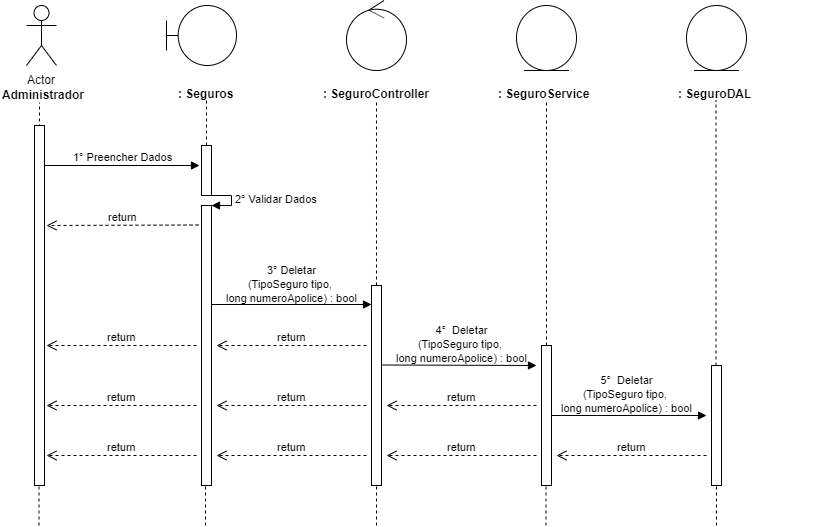

The diagram above was exported from draw.io. Its source (the exported page's mxGraphModel, read from the mxfile embedded in the PNG):
<mxGraphModel dx="984" dy="349" grid="1" gridSize="10" guides="1" tooltips="1" connect="1" arrows="1" fold="1" page="1" pageScale="1" pageWidth="827" pageHeight="1169" math="0" shadow="0">
  <root>
    <mxCell id="0" />
    <mxCell id="1" parent="0" />
    <mxCell id="0rl8sCd2smoYntP0GRUY-1" value="Actor" style="shape=umlActor;verticalLabelPosition=bottom;labelBackgroundColor=#ffffff;verticalAlign=top;html=1;" parent="1" vertex="1">
      <mxGeometry x="120" y="40" width="30" height="60" as="geometry" />
    </mxCell>
    <mxCell id="0rl8sCd2smoYntP0GRUY-3" value="&lt;b&gt;Administrador&lt;/b&gt;" style="text;html=1;resizable=0;points=[];autosize=1;align=left;verticalAlign=top;spacingTop=-4;" parent="1" vertex="1">
      <mxGeometry x="94" y="120" width="100" height="20" as="geometry" />
    </mxCell>
    <mxCell id="0rl8sCd2smoYntP0GRUY-4" value="" style="endArrow=none;dashed=1;html=1;entryX=0.511;entryY=1.25;entryDx=0;entryDy=0;entryPerimeter=0;" parent="1" edge="1">
      <mxGeometry width="50" height="50" relative="1" as="geometry">
        <mxPoint x="133" y="480" as="sourcePoint" />
        <mxPoint x="132.99" y="137" as="targetPoint" />
      </mxGeometry>
    </mxCell>
    <mxCell id="0rl8sCd2smoYntP0GRUY-8" value="" style="shape=umlBoundary;whiteSpace=wrap;html=1;" parent="1" vertex="1">
      <mxGeometry x="260" y="40" width="70" height="60" as="geometry" />
    </mxCell>
    <mxCell id="0rl8sCd2smoYntP0GRUY-11" value="&lt;b&gt;: Seguros&lt;/b&gt;" style="text;html=1;" parent="1" vertex="1">
      <mxGeometry x="270" y="115" width="150" height="30" as="geometry" />
    </mxCell>
    <mxCell id="0rl8sCd2smoYntP0GRUY-12" value="" style="endArrow=none;dashed=1;html=1;entryX=0.511;entryY=1.25;entryDx=0;entryDy=0;entryPerimeter=0;" parent="1" source="0rl8sCd2smoYntP0GRUY-24" edge="1">
      <mxGeometry width="50" height="50" relative="1" as="geometry">
        <mxPoint x="300" y="480" as="sourcePoint" />
        <mxPoint x="299.99" y="135" as="targetPoint" />
      </mxGeometry>
    </mxCell>
    <mxCell id="0rl8sCd2smoYntP0GRUY-13" value="" style="ellipse;shape=umlControl;whiteSpace=wrap;html=1;" parent="1" vertex="1">
      <mxGeometry x="440" y="35" width="60" height="70" as="geometry" />
    </mxCell>
    <mxCell id="0rl8sCd2smoYntP0GRUY-14" value="&lt;b&gt;:&amp;nbsp;&lt;/b&gt;&lt;b&gt;Seguro&lt;/b&gt;&lt;b&gt;Controller&lt;/b&gt;" style="text;html=1;" parent="1" vertex="1">
      <mxGeometry x="415" y="115" width="150" height="30" as="geometry" />
    </mxCell>
    <mxCell id="0rl8sCd2smoYntP0GRUY-15" value="" style="endArrow=none;dashed=1;html=1;entryX=0.511;entryY=1.25;entryDx=0;entryDy=0;entryPerimeter=0;" parent="1" source="0rl8sCd2smoYntP0GRUY-33" edge="1">
      <mxGeometry width="50" height="50" relative="1" as="geometry">
        <mxPoint x="470" y="480" as="sourcePoint" />
        <mxPoint x="469.99" y="135" as="targetPoint" />
      </mxGeometry>
    </mxCell>
    <mxCell id="0rl8sCd2smoYntP0GRUY-16" value="" style="ellipse;shape=umlEntity;whiteSpace=wrap;html=1;" parent="1" vertex="1">
      <mxGeometry x="610" y="40" width="60" height="65" as="geometry" />
    </mxCell>
    <mxCell id="0rl8sCd2smoYntP0GRUY-17" value="&lt;b&gt;:&amp;nbsp;&lt;/b&gt;&lt;b&gt;Seguro&lt;/b&gt;&lt;b&gt;Service&lt;/b&gt;" style="text;html=1;" parent="1" vertex="1">
      <mxGeometry x="590" y="115" width="150" height="30" as="geometry" />
    </mxCell>
    <mxCell id="0rl8sCd2smoYntP0GRUY-18" value="" style="ellipse;shape=umlEntity;whiteSpace=wrap;html=1;" parent="1" vertex="1">
      <mxGeometry x="780" y="40" width="60" height="65" as="geometry" />
    </mxCell>
    <mxCell id="0rl8sCd2smoYntP0GRUY-19" value="&lt;b&gt;:&amp;nbsp;&lt;/b&gt;&lt;b&gt;Seguro&lt;/b&gt;&lt;b&gt;DAL&lt;/b&gt;" style="text;html=1;" parent="1" vertex="1">
      <mxGeometry x="770" y="115" width="150" height="30" as="geometry" />
    </mxCell>
    <mxCell id="0rl8sCd2smoYntP0GRUY-20" value="" style="endArrow=none;dashed=1;html=1;entryX=0.511;entryY=1.25;entryDx=0;entryDy=0;entryPerimeter=0;" parent="1" source="0rl8sCd2smoYntP0GRUY-40" edge="1">
      <mxGeometry width="50" height="50" relative="1" as="geometry">
        <mxPoint x="640" y="479" as="sourcePoint" />
        <mxPoint x="639.99" y="134" as="targetPoint" />
      </mxGeometry>
    </mxCell>
    <mxCell id="0rl8sCd2smoYntP0GRUY-21" value="" style="endArrow=none;dashed=1;html=1;entryX=0.511;entryY=1.25;entryDx=0;entryDy=0;entryPerimeter=0;" parent="1" source="0rl8sCd2smoYntP0GRUY-45" edge="1">
      <mxGeometry width="50" height="50" relative="1" as="geometry">
        <mxPoint x="809.5" y="480" as="sourcePoint" />
        <mxPoint x="809.49" y="135" as="targetPoint" />
      </mxGeometry>
    </mxCell>
    <mxCell id="0rl8sCd2smoYntP0GRUY-22" value="1° Preencher Dados" style="html=1;verticalAlign=bottom;endArrow=block;" parent="1" source="0rl8sCd2smoYntP0GRUY-37" edge="1">
      <mxGeometry width="80" relative="1" as="geometry">
        <mxPoint x="133" y="200" as="sourcePoint" />
        <mxPoint x="293" y="200" as="targetPoint" />
        <mxPoint as="offset" />
      </mxGeometry>
    </mxCell>
    <mxCell id="0rl8sCd2smoYntP0GRUY-24" value="" style="html=1;points=[];perimeter=orthogonalPerimeter;" parent="1" vertex="1">
      <mxGeometry x="295" y="180" width="10" height="50" as="geometry" />
    </mxCell>
    <mxCell id="0rl8sCd2smoYntP0GRUY-25" value="" style="endArrow=none;dashed=1;html=1;entryX=0.511;entryY=1.25;entryDx=0;entryDy=0;entryPerimeter=0;" parent="1" source="0rl8sCd2smoYntP0GRUY-26" target="0rl8sCd2smoYntP0GRUY-24" edge="1">
      <mxGeometry width="50" height="50" relative="1" as="geometry">
        <mxPoint x="300" y="480" as="sourcePoint" />
        <mxPoint x="299.99" y="135" as="targetPoint" />
      </mxGeometry>
    </mxCell>
    <mxCell id="0rl8sCd2smoYntP0GRUY-27" value="2° Validar Dados" style="edgeStyle=orthogonalEdgeStyle;html=1;align=left;spacingLeft=2;endArrow=block;rounded=0;entryX=1;entryY=0;" parent="1" target="0rl8sCd2smoYntP0GRUY-26" edge="1">
      <mxGeometry relative="1" as="geometry">
        <mxPoint x="300" y="230" as="sourcePoint" />
        <Array as="points">
          <mxPoint x="325" y="230" />
        </Array>
      </mxGeometry>
    </mxCell>
    <mxCell id="0rl8sCd2smoYntP0GRUY-26" value="" style="html=1;points=[];perimeter=orthogonalPerimeter;" parent="1" vertex="1">
      <mxGeometry x="295" y="240" width="10" height="280" as="geometry" />
    </mxCell>
    <mxCell id="0rl8sCd2smoYntP0GRUY-29" value="return" style="html=1;verticalAlign=bottom;endArrow=open;dashed=1;endSize=8;" parent="1" edge="1">
      <mxGeometry relative="1" as="geometry">
        <mxPoint x="292" y="259.5" as="sourcePoint" />
        <mxPoint x="140" y="260" as="targetPoint" />
      </mxGeometry>
    </mxCell>
    <mxCell id="0rl8sCd2smoYntP0GRUY-30" value="" style="html=1;verticalAlign=bottom;endArrow=block;" parent="1" edge="1">
      <mxGeometry width="80" relative="1" as="geometry">
        <mxPoint x="305" y="339" as="sourcePoint" />
        <mxPoint x="465" y="339" as="targetPoint" />
      </mxGeometry>
    </mxCell>
    <mxCell id="0rl8sCd2smoYntP0GRUY-31" value="&lt;span style=&quot;font-size: 11px&quot;&gt;3° Deletar&lt;br&gt;(TipoSeguro tipo, &lt;br&gt;long numeroApolice) : bool&lt;/span&gt;" style="text;html=1;resizable=0;points=[];autosize=1;align=center;verticalAlign=top;spacingTop=-4;" parent="1" vertex="1">
      <mxGeometry x="310" y="295" width="150" height="50" as="geometry" />
    </mxCell>
    <mxCell id="0rl8sCd2smoYntP0GRUY-33" value="" style="html=1;points=[];perimeter=orthogonalPerimeter;" parent="1" vertex="1">
      <mxGeometry x="465" y="320" width="10" height="200" as="geometry" />
    </mxCell>
    <mxCell id="0rl8sCd2smoYntP0GRUY-35" value="return" style="html=1;verticalAlign=bottom;endArrow=open;dashed=1;endSize=8;" parent="1" edge="1">
      <mxGeometry relative="1" as="geometry">
        <mxPoint x="460" y="380" as="sourcePoint" />
        <mxPoint x="310" y="380" as="targetPoint" />
      </mxGeometry>
    </mxCell>
    <mxCell id="0rl8sCd2smoYntP0GRUY-36" value="return" style="html=1;verticalAlign=bottom;endArrow=open;dashed=1;endSize=8;" parent="1" edge="1">
      <mxGeometry relative="1" as="geometry">
        <mxPoint x="290" y="380" as="sourcePoint" />
        <mxPoint x="140" y="380" as="targetPoint" />
      </mxGeometry>
    </mxCell>
    <mxCell id="0rl8sCd2smoYntP0GRUY-37" value="" style="html=1;points=[];perimeter=orthogonalPerimeter;" parent="1" vertex="1">
      <mxGeometry x="128" y="160" width="10" height="360" as="geometry" />
    </mxCell>
    <mxCell id="0rl8sCd2smoYntP0GRUY-39" value="" style="html=1;verticalAlign=bottom;endArrow=block;" parent="1" edge="1">
      <mxGeometry width="80" relative="1" as="geometry">
        <mxPoint x="475" y="399.5" as="sourcePoint" />
        <mxPoint x="630" y="400" as="targetPoint" />
      </mxGeometry>
    </mxCell>
    <mxCell id="0rl8sCd2smoYntP0GRUY-40" value="" style="html=1;points=[];perimeter=orthogonalPerimeter;" parent="1" vertex="1">
      <mxGeometry x="635" y="380" width="10" height="140" as="geometry" />
    </mxCell>
    <mxCell id="0rl8sCd2smoYntP0GRUY-42" value="return" style="html=1;verticalAlign=bottom;endArrow=open;dashed=1;endSize=8;" parent="1" edge="1">
      <mxGeometry relative="1" as="geometry">
        <mxPoint x="630" y="440" as="sourcePoint" />
        <mxPoint x="480" y="440" as="targetPoint" />
      </mxGeometry>
    </mxCell>
    <mxCell id="0rl8sCd2smoYntP0GRUY-43" value="return" style="html=1;verticalAlign=bottom;endArrow=open;dashed=1;endSize=8;" parent="1" edge="1">
      <mxGeometry relative="1" as="geometry">
        <mxPoint x="460" y="440" as="sourcePoint" />
        <mxPoint x="310" y="440" as="targetPoint" />
      </mxGeometry>
    </mxCell>
    <mxCell id="0rl8sCd2smoYntP0GRUY-44" value="return" style="html=1;verticalAlign=bottom;endArrow=open;dashed=1;endSize=8;" parent="1" edge="1">
      <mxGeometry relative="1" as="geometry">
        <mxPoint x="290" y="440" as="sourcePoint" />
        <mxPoint x="140" y="440" as="targetPoint" />
      </mxGeometry>
    </mxCell>
    <mxCell id="0rl8sCd2smoYntP0GRUY-45" value="" style="html=1;points=[];perimeter=orthogonalPerimeter;" parent="1" vertex="1">
      <mxGeometry x="805" y="400" width="10" height="120" as="geometry" />
    </mxCell>
    <mxCell id="0rl8sCd2smoYntP0GRUY-49" value="" style="html=1;verticalAlign=bottom;endArrow=block;" parent="1" edge="1">
      <mxGeometry width="80" relative="1" as="geometry">
        <mxPoint x="645" y="450" as="sourcePoint" />
        <mxPoint x="800" y="450" as="targetPoint" />
      </mxGeometry>
    </mxCell>
    <mxCell id="0rl8sCd2smoYntP0GRUY-50" value="return" style="html=1;verticalAlign=bottom;endArrow=open;dashed=1;endSize=8;" parent="1" edge="1">
      <mxGeometry relative="1" as="geometry">
        <mxPoint x="800" y="490" as="sourcePoint" />
        <mxPoint x="650" y="490" as="targetPoint" />
      </mxGeometry>
    </mxCell>
    <mxCell id="0rl8sCd2smoYntP0GRUY-51" value="return" style="html=1;verticalAlign=bottom;endArrow=open;dashed=1;endSize=8;" parent="1" edge="1">
      <mxGeometry relative="1" as="geometry">
        <mxPoint x="630" y="490" as="sourcePoint" />
        <mxPoint x="480" y="490" as="targetPoint" />
      </mxGeometry>
    </mxCell>
    <mxCell id="0rl8sCd2smoYntP0GRUY-52" value="return" style="html=1;verticalAlign=bottom;endArrow=open;dashed=1;endSize=8;" parent="1" edge="1">
      <mxGeometry relative="1" as="geometry">
        <mxPoint x="460" y="490" as="sourcePoint" />
        <mxPoint x="310" y="490" as="targetPoint" />
      </mxGeometry>
    </mxCell>
    <mxCell id="0rl8sCd2smoYntP0GRUY-53" value="return" style="html=1;verticalAlign=bottom;endArrow=open;dashed=1;endSize=8;" parent="1" edge="1">
      <mxGeometry relative="1" as="geometry">
        <mxPoint x="290" y="490" as="sourcePoint" />
        <mxPoint x="140" y="490" as="targetPoint" />
      </mxGeometry>
    </mxCell>
    <mxCell id="0rl8sCd2smoYntP0GRUY-60" value="" style="endArrow=none;dashed=1;html=1;" parent="1" edge="1">
      <mxGeometry width="50" height="50" relative="1" as="geometry">
        <mxPoint x="132.5" y="560" as="sourcePoint" />
        <mxPoint x="132.5" y="520" as="targetPoint" />
      </mxGeometry>
    </mxCell>
    <mxCell id="0rl8sCd2smoYntP0GRUY-61" value="" style="endArrow=none;dashed=1;html=1;" parent="1" edge="1">
      <mxGeometry width="50" height="50" relative="1" as="geometry">
        <mxPoint x="299" y="560" as="sourcePoint" />
        <mxPoint x="299" y="520" as="targetPoint" />
      </mxGeometry>
    </mxCell>
    <mxCell id="0rl8sCd2smoYntP0GRUY-62" value="" style="endArrow=none;dashed=1;html=1;" parent="1" edge="1">
      <mxGeometry width="50" height="50" relative="1" as="geometry">
        <mxPoint x="470" y="560" as="sourcePoint" />
        <mxPoint x="470" y="520" as="targetPoint" />
      </mxGeometry>
    </mxCell>
    <mxCell id="0rl8sCd2smoYntP0GRUY-63" value="" style="endArrow=none;dashed=1;html=1;" parent="1" edge="1">
      <mxGeometry width="50" height="50" relative="1" as="geometry">
        <mxPoint x="639.5" y="560" as="sourcePoint" />
        <mxPoint x="639.5" y="520" as="targetPoint" />
      </mxGeometry>
    </mxCell>
    <mxCell id="0rl8sCd2smoYntP0GRUY-64" value="" style="endArrow=none;dashed=1;html=1;" parent="1" edge="1">
      <mxGeometry width="50" height="50" relative="1" as="geometry">
        <mxPoint x="810" y="560" as="sourcePoint" />
        <mxPoint x="810" y="520" as="targetPoint" />
      </mxGeometry>
    </mxCell>
    <mxCell id="TjRVzkxQD6MoFIfPdHV0-3" value="&lt;span style=&quot;font-size: 11px&quot;&gt;&lt;br&gt;&lt;/span&gt;" style="text;html=1;resizable=0;points=[];autosize=1;align=center;verticalAlign=top;spacingTop=-4;" parent="1" vertex="1">
      <mxGeometry x="712" y="420" width="20" height="20" as="geometry" />
    </mxCell>
    <mxCell id="B3tWtUkFQ3phzfZORS2J-1" value="&lt;span style=&quot;color: rgba(0 , 0 , 0 , 0) ; font-family: monospace ; font-size: 0px&quot;&gt;%3CmxGraphModel%3E%3Croot%3E%3CmxCell%20id%3D%220%22%2F%3E%3CmxCell%20id%3D%221%22%20parent%3D%220%22%2F%3E%3CmxCell%20id%3D%222%22%20value%3D%22%26lt%3Bspan%20style%3D%26quot%3Bfont-size%3A%2011px%26quot%3B%26gt%3B3%C2%B0%26amp%3Bnbsp%3BDeletar(string%20cpf)%20%3A%20bool%26lt%3B%2Fspan%26gt%3B%22%20style%3D%22text%3Bhtml%3D1%3Bresizable%3D0%3Bpoints%3D%5B%5D%3Bautosize%3D1%3Balign%3Dcenter%3BverticalAlign%3Dtop%3BspacingTop%3D-4%3B%22%20vertex%3D%221%22%20parent%3D%221%22%3E%3CmxGeometry%20x%3D%22310%22%20y%3D%22320%22%20width%3D%22150%22%20height%3D%2220%22%20as%3D%22geometry%22%2F%3E%3C%2FmxCell%3E%3C%2Froot%3E%3C%2FmxGraphModel%3E&lt;/span&gt;" style="text;html=1;resizable=0;points=[];autosize=1;align=center;verticalAlign=top;spacingTop=-4;" parent="1" vertex="1">
      <mxGeometry x="545" y="365" width="20" height="20" as="geometry" />
    </mxCell>
    <mxCell id="YpcczXQa6cYo1PZgbd2--1" value="&lt;span style=&quot;font-size: 11px&quot;&gt;4°&amp;nbsp;&lt;/span&gt;&lt;span style=&quot;font-size: 11px&quot;&gt;&amp;nbsp;Deletar&lt;/span&gt;&lt;br style=&quot;font-size: 11px&quot;&gt;&lt;span style=&quot;font-size: 11px&quot;&gt;(TipoSeguro tipo,&amp;nbsp;&lt;/span&gt;&lt;br style=&quot;font-size: 11px&quot;&gt;&lt;span style=&quot;font-size: 11px&quot;&gt;long numeroApolice) : bool&lt;/span&gt;" style="text;html=1;resizable=0;points=[];autosize=1;align=center;verticalAlign=top;spacingTop=-4;" parent="1" vertex="1">
      <mxGeometry x="480" y="355" width="150" height="50" as="geometry" />
    </mxCell>
    <mxCell id="YpcczXQa6cYo1PZgbd2--2" value="&lt;span style=&quot;font-size: 11px&quot;&gt;5°&amp;nbsp;&lt;/span&gt;&lt;span style=&quot;font-size: 11px&quot;&gt;&amp;nbsp;Deletar&lt;/span&gt;&lt;br style=&quot;font-size: 11px&quot;&gt;&lt;span style=&quot;font-size: 11px&quot;&gt;(TipoSeguro tipo,&amp;nbsp;&lt;/span&gt;&lt;br style=&quot;font-size: 11px&quot;&gt;&lt;span style=&quot;font-size: 11px&quot;&gt;long numeroApolice) : bool&lt;/span&gt;" style="text;html=1;resizable=0;points=[];autosize=1;align=center;verticalAlign=top;spacingTop=-4;" parent="1" vertex="1">
      <mxGeometry x="645" y="405" width="150" height="50" as="geometry" />
    </mxCell>
  </root>
</mxGraphModel>